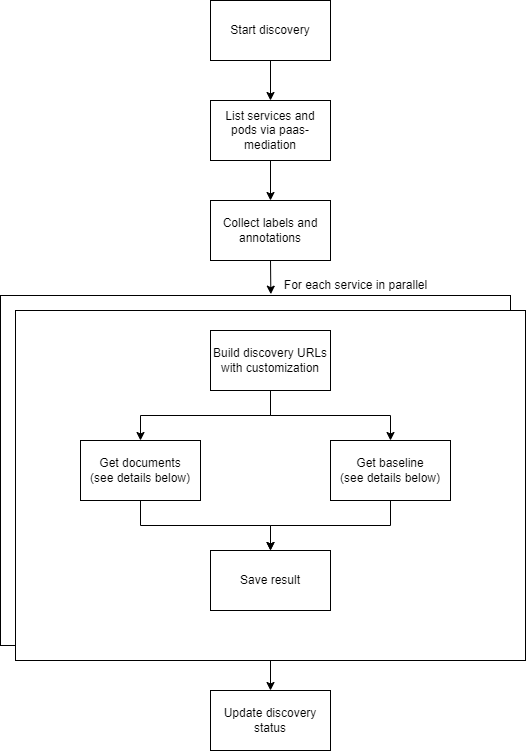

The diagram above was exported from draw.io. Its source (the exported page's mxGraphModel, read from the mxfile embedded in the PNG):
<mxGraphModel dx="1036" dy="607" grid="1" gridSize="10" guides="1" tooltips="1" connect="1" arrows="1" fold="1" page="1" pageScale="1" pageWidth="850" pageHeight="1100" math="0" shadow="0">
  <root>
    <mxCell id="0" />
    <mxCell id="1" parent="0" />
    <mxCell id="Xsq3jm0O_ffKHxmwFmHo-32" value="" style="rounded=0;whiteSpace=wrap;html=1;" parent="1" vertex="1">
      <mxGeometry x="130" y="355" width="510" height="350" as="geometry" />
    </mxCell>
    <mxCell id="Xsq3jm0O_ffKHxmwFmHo-29" style="edgeStyle=orthogonalEdgeStyle;rounded=0;orthogonalLoop=1;jettySize=auto;html=1;exitX=0.5;exitY=1;exitDx=0;exitDy=0;entryX=0.5;entryY=0;entryDx=0;entryDy=0;" parent="1" source="Xsq3jm0O_ffKHxmwFmHo-1" target="Xsq3jm0O_ffKHxmwFmHo-3" edge="1">
      <mxGeometry relative="1" as="geometry" />
    </mxCell>
    <mxCell id="Xsq3jm0O_ffKHxmwFmHo-1" value="List services and pods via paas-mediation" style="rounded=0;whiteSpace=wrap;html=1;" parent="1" vertex="1">
      <mxGeometry x="340" y="160" width="120" height="60" as="geometry" />
    </mxCell>
    <mxCell id="Xsq3jm0O_ffKHxmwFmHo-30" style="edgeStyle=orthogonalEdgeStyle;rounded=0;orthogonalLoop=1;jettySize=auto;html=1;exitX=0.5;exitY=1;exitDx=0;exitDy=0;entryX=0.5;entryY=0;entryDx=0;entryDy=0;" parent="1" source="Xsq3jm0O_ffKHxmwFmHo-2" target="Xsq3jm0O_ffKHxmwFmHo-1" edge="1">
      <mxGeometry relative="1" as="geometry" />
    </mxCell>
    <mxCell id="Xsq3jm0O_ffKHxmwFmHo-2" value="Start discovery" style="rounded=0;whiteSpace=wrap;html=1;" parent="1" vertex="1">
      <mxGeometry x="340" y="60" width="120" height="60" as="geometry" />
    </mxCell>
    <mxCell id="Xsq3jm0O_ffKHxmwFmHo-37" style="edgeStyle=orthogonalEdgeStyle;rounded=0;orthogonalLoop=1;jettySize=auto;html=1;exitX=0.5;exitY=1;exitDx=0;exitDy=0;entryX=0.002;entryY=0.789;entryDx=0;entryDy=0;entryPerimeter=0;" parent="1" source="Xsq3jm0O_ffKHxmwFmHo-3" target="Xsq3jm0O_ffKHxmwFmHo-54" edge="1">
      <mxGeometry relative="1" as="geometry">
        <mxPoint x="400" y="390" as="targetPoint" />
      </mxGeometry>
    </mxCell>
    <mxCell id="Xsq3jm0O_ffKHxmwFmHo-3" value="Collect labels and annotations" style="rounded=0;whiteSpace=wrap;html=1;" parent="1" vertex="1">
      <mxGeometry x="340" y="260" width="120" height="60" as="geometry" />
    </mxCell>
    <mxCell id="Xsq3jm0O_ffKHxmwFmHo-34" style="edgeStyle=orthogonalEdgeStyle;rounded=0;orthogonalLoop=1;jettySize=auto;html=1;exitX=0.5;exitY=0;exitDx=0;exitDy=0;entryX=0.5;entryY=0;entryDx=0;entryDy=0;" parent="1" source="Xsq3jm0O_ffKHxmwFmHo-6" target="Xsq3jm0O_ffKHxmwFmHo-4" edge="1">
      <mxGeometry relative="1" as="geometry">
        <Array as="points">
          <mxPoint x="400" y="380" />
          <mxPoint x="470" y="380" />
        </Array>
      </mxGeometry>
    </mxCell>
    <mxCell id="Xsq3jm0O_ffKHxmwFmHo-56" style="edgeStyle=orthogonalEdgeStyle;rounded=0;orthogonalLoop=1;jettySize=auto;html=1;exitX=0.5;exitY=1;exitDx=0;exitDy=0;entryX=0.5;entryY=0;entryDx=0;entryDy=0;" parent="1" source="Xsq3jm0O_ffKHxmwFmHo-6" target="Xsq3jm0O_ffKHxmwFmHo-55" edge="1">
      <mxGeometry relative="1" as="geometry" />
    </mxCell>
    <mxCell id="Xsq3jm0O_ffKHxmwFmHo-6" value="" style="rounded=0;whiteSpace=wrap;html=1;" parent="1" vertex="1">
      <mxGeometry x="145" y="370" width="510" height="350" as="geometry" />
    </mxCell>
    <mxCell id="Xsq3jm0O_ffKHxmwFmHo-42" style="edgeStyle=orthogonalEdgeStyle;rounded=0;orthogonalLoop=1;jettySize=auto;html=1;exitX=0.5;exitY=1;exitDx=0;exitDy=0;entryX=0.5;entryY=0;entryDx=0;entryDy=0;" parent="1" source="Xsq3jm0O_ffKHxmwFmHo-4" target="Xsq3jm0O_ffKHxmwFmHo-7" edge="1">
      <mxGeometry relative="1" as="geometry" />
    </mxCell>
    <mxCell id="Xsq3jm0O_ffKHxmwFmHo-43" style="edgeStyle=orthogonalEdgeStyle;rounded=0;orthogonalLoop=1;jettySize=auto;html=1;exitX=0.5;exitY=1;exitDx=0;exitDy=0;entryX=0.5;entryY=0;entryDx=0;entryDy=0;" parent="1" source="Xsq3jm0O_ffKHxmwFmHo-4" target="Xsq3jm0O_ffKHxmwFmHo-12" edge="1">
      <mxGeometry relative="1" as="geometry" />
    </mxCell>
    <mxCell id="Xsq3jm0O_ffKHxmwFmHo-4" value="Build discovery URLs&lt;br&gt;with customization" style="rounded=0;whiteSpace=wrap;html=1;" parent="1" vertex="1">
      <mxGeometry x="340" y="390" width="120" height="60" as="geometry" />
    </mxCell>
    <mxCell id="Xsq3jm0O_ffKHxmwFmHo-39" style="edgeStyle=orthogonalEdgeStyle;rounded=0;orthogonalLoop=1;jettySize=auto;html=1;exitX=0.5;exitY=1;exitDx=0;exitDy=0;entryX=0.5;entryY=0;entryDx=0;entryDy=0;" parent="1" source="Xsq3jm0O_ffKHxmwFmHo-7" target="Xsq3jm0O_ffKHxmwFmHo-22" edge="1">
      <mxGeometry relative="1" as="geometry" />
    </mxCell>
    <mxCell id="Xsq3jm0O_ffKHxmwFmHo-7" value="Get baseline&lt;br style=&quot;border-color: var(--border-color);&quot;&gt;(see details below)" style="rounded=0;whiteSpace=wrap;html=1;" parent="1" vertex="1">
      <mxGeometry x="460" y="500" width="120" height="60" as="geometry" />
    </mxCell>
    <mxCell id="Xsq3jm0O_ffKHxmwFmHo-40" style="edgeStyle=orthogonalEdgeStyle;rounded=0;orthogonalLoop=1;jettySize=auto;html=1;exitX=0.5;exitY=1;exitDx=0;exitDy=0;entryX=0.5;entryY=0;entryDx=0;entryDy=0;" parent="1" source="Xsq3jm0O_ffKHxmwFmHo-12" target="Xsq3jm0O_ffKHxmwFmHo-22" edge="1">
      <mxGeometry relative="1" as="geometry">
        <mxPoint x="400" y="600" as="targetPoint" />
      </mxGeometry>
    </mxCell>
    <mxCell id="Xsq3jm0O_ffKHxmwFmHo-12" value="Get documents&lt;br style=&quot;border-color: var(--border-color);&quot;&gt;(see details below)" style="rounded=0;whiteSpace=wrap;html=1;" parent="1" vertex="1">
      <mxGeometry x="210" y="500" width="120" height="60" as="geometry" />
    </mxCell>
    <mxCell id="Xsq3jm0O_ffKHxmwFmHo-22" value="Save result" style="rounded=0;whiteSpace=wrap;html=1;" parent="1" vertex="1">
      <mxGeometry x="340" y="610" width="120" height="60" as="geometry" />
    </mxCell>
    <mxCell id="Xsq3jm0O_ffKHxmwFmHo-54" value="For each service in parallel" style="text;html=1;align=center;verticalAlign=middle;resizable=0;points=[];autosize=1;strokeColor=none;fillColor=none;" parent="1" vertex="1">
      <mxGeometry x="400" y="330" width="170" height="30" as="geometry" />
    </mxCell>
    <mxCell id="Xsq3jm0O_ffKHxmwFmHo-55" value="Update discovery status" style="rounded=0;whiteSpace=wrap;html=1;" parent="1" vertex="1">
      <mxGeometry x="340" y="750" width="120" height="60" as="geometry" />
    </mxCell>
  </root>
</mxGraphModel>